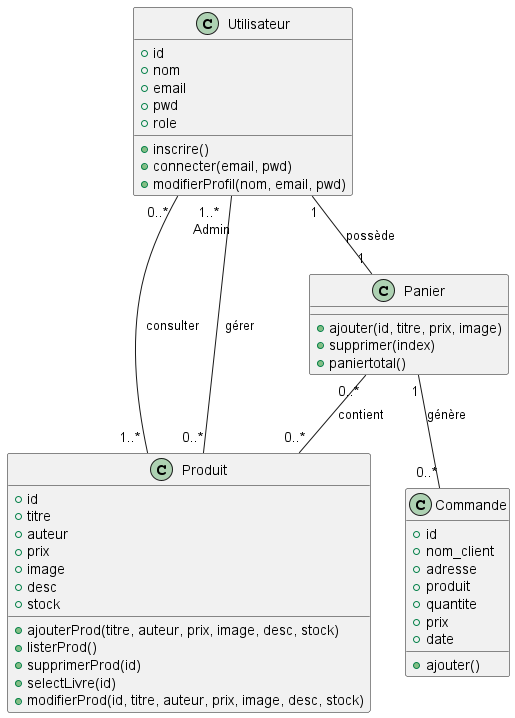

The diagram above was rendered by PlantUML. Its source (embedded in the PNG):
@startuml class

class Produit {
    +id
    +titre
    +auteur
    +prix
    +image
    +desc
    +stock

    +ajouterProd(titre, auteur, prix, image, desc, stock)
    +listerProd()
    +supprimerProd(id)
    +selectLivre(id)
    +modifierProd(id, titre, auteur, prix, image, desc, stock)
}

class Utilisateur {
    +id
    +nom
    +email
    +pwd
    +role

    +inscrire()
    +connecter(email, pwd)
    +modifierProfil(nom, email, pwd)
}

class Panier {
    +ajouter(id, titre, prix, image)
    +supprimer(index)
    +paniertotal()
}

class Commande {
    +id
    +nom_client
    +adresse
    +produit
    +quantite
    +prix
    +date

    +ajouter()
}

Utilisateur "0..* " -- "1..* " Produit : consulter
Utilisateur "1..* \nAdmin" -- "0..*" Produit : gérer

Utilisateur "  1" -- "  1" Panier : possède
Panier "1"-- "0..*"Commande : génère
Panier "0..*"-- "0..*" Produit : contient

@enduml